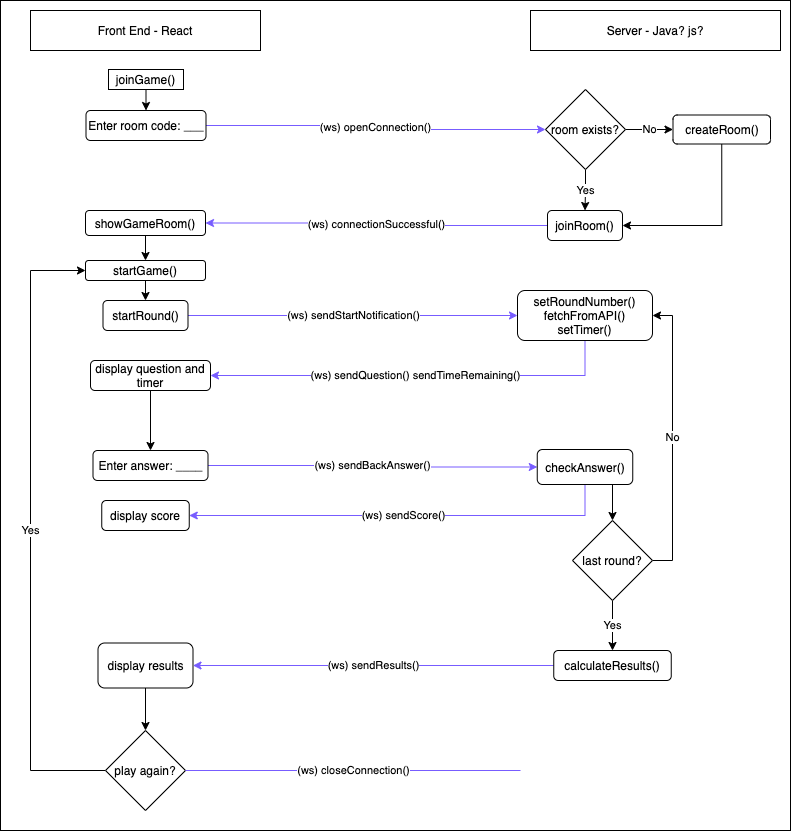

The diagram above was exported from draw.io. Its source (the exported page's mxGraphModel, read from the mxfile embedded in the PNG):
<mxGraphModel dx="1155" dy="716" grid="1" gridSize="10" guides="1" tooltips="1" connect="1" arrows="1" fold="1" page="1" pageScale="1" pageWidth="827" pageHeight="1169" math="0" shadow="0">
  <root>
    <mxCell id="0" />
    <mxCell id="1" parent="0" />
    <mxCell id="H9e75JXYbrwVlUoucCL6-1" value="" style="rounded=0;whiteSpace=wrap;html=1;" vertex="1" parent="1">
      <mxGeometry x="40" y="10" width="790" height="830" as="geometry" />
    </mxCell>
    <mxCell id="99WJ-urI7lI1HpfyW5Ri-1" value="Server - Java? js?" style="rounded=0;whiteSpace=wrap;html=1;" parent="1" vertex="1">
      <mxGeometry x="570" y="20" width="250" height="40" as="geometry" />
    </mxCell>
    <mxCell id="99WJ-urI7lI1HpfyW5Ri-2" value="Front End - React" style="rounded=0;whiteSpace=wrap;html=1;" parent="1" vertex="1">
      <mxGeometry x="70" y="20" width="230" height="40" as="geometry" />
    </mxCell>
    <mxCell id="99WJ-urI7lI1HpfyW5Ri-7" style="edgeStyle=orthogonalEdgeStyle;rounded=0;orthogonalLoop=1;jettySize=auto;html=1;exitX=0.5;exitY=1;exitDx=0;exitDy=0;entryX=0.5;entryY=0;entryDx=0;entryDy=0;" parent="1" source="99WJ-urI7lI1HpfyW5Ri-50" target="99WJ-urI7lI1HpfyW5Ri-6" edge="1">
      <mxGeometry relative="1" as="geometry">
        <mxPoint x="185" y="140" as="sourcePoint" />
      </mxGeometry>
    </mxCell>
    <mxCell id="99WJ-urI7lI1HpfyW5Ri-9" value="(ws) openConnection()" style="edgeStyle=orthogonalEdgeStyle;rounded=0;orthogonalLoop=1;jettySize=auto;html=1;exitX=1;exitY=0.5;exitDx=0;exitDy=0;entryX=0;entryY=0.5;entryDx=0;entryDy=0;strokeColor=#775CFF;" parent="1" source="99WJ-urI7lI1HpfyW5Ri-6" target="99WJ-urI7lI1HpfyW5Ri-8" edge="1">
      <mxGeometry relative="1" as="geometry" />
    </mxCell>
    <mxCell id="99WJ-urI7lI1HpfyW5Ri-6" value="Enter room code: ___" style="rounded=1;whiteSpace=wrap;html=1;" parent="1" vertex="1">
      <mxGeometry x="125.5" y="120" width="120" height="30" as="geometry" />
    </mxCell>
    <mxCell id="99WJ-urI7lI1HpfyW5Ri-11" value="No" style="edgeStyle=orthogonalEdgeStyle;rounded=0;orthogonalLoop=1;jettySize=auto;html=1;exitX=1;exitY=0.5;exitDx=0;exitDy=0;entryX=0;entryY=0.5;entryDx=0;entryDy=0;" parent="1" source="99WJ-urI7lI1HpfyW5Ri-8" target="99WJ-urI7lI1HpfyW5Ri-10" edge="1">
      <mxGeometry relative="1" as="geometry" />
    </mxCell>
    <mxCell id="99WJ-urI7lI1HpfyW5Ri-13" value="Yes" style="edgeStyle=orthogonalEdgeStyle;rounded=0;orthogonalLoop=1;jettySize=auto;html=1;exitX=0.5;exitY=1;exitDx=0;exitDy=0;entryX=0.5;entryY=0;entryDx=0;entryDy=0;" parent="1" source="99WJ-urI7lI1HpfyW5Ri-8" target="99WJ-urI7lI1HpfyW5Ri-12" edge="1">
      <mxGeometry relative="1" as="geometry" />
    </mxCell>
    <mxCell id="99WJ-urI7lI1HpfyW5Ri-8" value="room exists?" style="rhombus;whiteSpace=wrap;html=1;" parent="1" vertex="1">
      <mxGeometry x="585" y="99" width="80" height="80" as="geometry" />
    </mxCell>
    <mxCell id="99WJ-urI7lI1HpfyW5Ri-14" style="edgeStyle=orthogonalEdgeStyle;rounded=0;orthogonalLoop=1;jettySize=auto;html=1;exitX=0.5;exitY=1;exitDx=0;exitDy=0;entryX=1;entryY=0.5;entryDx=0;entryDy=0;" parent="1" source="99WJ-urI7lI1HpfyW5Ri-10" target="99WJ-urI7lI1HpfyW5Ri-12" edge="1">
      <mxGeometry relative="1" as="geometry" />
    </mxCell>
    <mxCell id="99WJ-urI7lI1HpfyW5Ri-10" value="createRoom()" style="rounded=1;whiteSpace=wrap;html=1;" parent="1" vertex="1">
      <mxGeometry x="712.5" y="124.5" width="97.5" height="29" as="geometry" />
    </mxCell>
    <mxCell id="99WJ-urI7lI1HpfyW5Ri-17" value="(ws) connectionSuccessful()" style="edgeStyle=orthogonalEdgeStyle;rounded=0;orthogonalLoop=1;jettySize=auto;html=1;exitX=0;exitY=0.5;exitDx=0;exitDy=0;entryX=1;entryY=0.5;entryDx=0;entryDy=0;strokeColor=#775CFF;" parent="1" source="99WJ-urI7lI1HpfyW5Ri-12" target="99WJ-urI7lI1HpfyW5Ri-16" edge="1">
      <mxGeometry relative="1" as="geometry" />
    </mxCell>
    <mxCell id="99WJ-urI7lI1HpfyW5Ri-12" value="joinRoom()" style="rounded=1;whiteSpace=wrap;html=1;" parent="1" vertex="1">
      <mxGeometry x="587" y="220" width="75" height="30" as="geometry" />
    </mxCell>
    <mxCell id="99WJ-urI7lI1HpfyW5Ri-19" style="edgeStyle=orthogonalEdgeStyle;rounded=0;orthogonalLoop=1;jettySize=auto;html=1;exitX=0.5;exitY=1;exitDx=0;exitDy=0;entryX=0.5;entryY=0;entryDx=0;entryDy=0;strokeColor=#000000;" parent="1" source="99WJ-urI7lI1HpfyW5Ri-16" target="99WJ-urI7lI1HpfyW5Ri-18" edge="1">
      <mxGeometry relative="1" as="geometry" />
    </mxCell>
    <mxCell id="99WJ-urI7lI1HpfyW5Ri-16" value="showGameRoom()" style="rounded=1;whiteSpace=wrap;html=1;" parent="1" vertex="1">
      <mxGeometry x="125" y="220" width="120" height="25" as="geometry" />
    </mxCell>
    <mxCell id="99WJ-urI7lI1HpfyW5Ri-30" style="edgeStyle=orthogonalEdgeStyle;rounded=0;orthogonalLoop=1;jettySize=auto;html=1;exitX=0.5;exitY=1;exitDx=0;exitDy=0;entryX=0.5;entryY=0;entryDx=0;entryDy=0;strokeColor=#000000;" parent="1" source="99WJ-urI7lI1HpfyW5Ri-18" target="99WJ-urI7lI1HpfyW5Ri-29" edge="1">
      <mxGeometry relative="1" as="geometry" />
    </mxCell>
    <mxCell id="99WJ-urI7lI1HpfyW5Ri-18" value="startGame()" style="rounded=1;whiteSpace=wrap;html=1;" parent="1" vertex="1">
      <mxGeometry x="125" y="270" width="120" height="20" as="geometry" />
    </mxCell>
    <mxCell id="99WJ-urI7lI1HpfyW5Ri-25" value="(ws) sendQuestion() sendTimeRemaining()" style="edgeStyle=orthogonalEdgeStyle;rounded=0;orthogonalLoop=1;jettySize=auto;html=1;exitX=0.5;exitY=1;exitDx=0;exitDy=0;entryX=1;entryY=0.5;entryDx=0;entryDy=0;strokeColor=#775CFF;" parent="1" source="99WJ-urI7lI1HpfyW5Ri-20" target="99WJ-urI7lI1HpfyW5Ri-24" edge="1">
      <mxGeometry relative="1" as="geometry" />
    </mxCell>
    <mxCell id="99WJ-urI7lI1HpfyW5Ri-20" value="setRoundNumber()&lt;br&gt;fetchFromAPI()&lt;br&gt;setTimer()" style="rounded=1;whiteSpace=wrap;html=1;" parent="1" vertex="1">
      <mxGeometry x="557" y="300" width="135" height="50" as="geometry" />
    </mxCell>
    <mxCell id="99WJ-urI7lI1HpfyW5Ri-28" value="(ws) sendBackAnswer()" style="edgeStyle=orthogonalEdgeStyle;rounded=0;orthogonalLoop=1;jettySize=auto;html=1;exitX=1;exitY=0.5;exitDx=0;exitDy=0;entryX=0;entryY=0.5;entryDx=0;entryDy=0;strokeColor=#775CFF;" parent="1" source="99WJ-urI7lI1HpfyW5Ri-23" target="99WJ-urI7lI1HpfyW5Ri-27" edge="1">
      <mxGeometry relative="1" as="geometry" />
    </mxCell>
    <mxCell id="99WJ-urI7lI1HpfyW5Ri-23" value="Enter answer: ____" style="rounded=1;whiteSpace=wrap;html=1;" parent="1" vertex="1">
      <mxGeometry x="132.5" y="460" width="115" height="30" as="geometry" />
    </mxCell>
    <mxCell id="99WJ-urI7lI1HpfyW5Ri-26" style="edgeStyle=orthogonalEdgeStyle;rounded=0;orthogonalLoop=1;jettySize=auto;html=1;exitX=0.5;exitY=1;exitDx=0;exitDy=0;entryX=0.5;entryY=0;entryDx=0;entryDy=0;strokeColor=#000000;" parent="1" source="99WJ-urI7lI1HpfyW5Ri-24" target="99WJ-urI7lI1HpfyW5Ri-23" edge="1">
      <mxGeometry relative="1" as="geometry" />
    </mxCell>
    <mxCell id="99WJ-urI7lI1HpfyW5Ri-24" value="display question and timer" style="rounded=1;whiteSpace=wrap;html=1;" parent="1" vertex="1">
      <mxGeometry x="130" y="370" width="120" height="30" as="geometry" />
    </mxCell>
    <mxCell id="99WJ-urI7lI1HpfyW5Ri-35" value="(ws) sendScore()" style="edgeStyle=orthogonalEdgeStyle;rounded=0;orthogonalLoop=1;jettySize=auto;html=1;exitX=0.5;exitY=1;exitDx=0;exitDy=0;entryX=1;entryY=0.5;entryDx=0;entryDy=0;strokeColor=#775CFF;" parent="1" source="99WJ-urI7lI1HpfyW5Ri-27" target="99WJ-urI7lI1HpfyW5Ri-34" edge="1">
      <mxGeometry relative="1" as="geometry" />
    </mxCell>
    <mxCell id="99WJ-urI7lI1HpfyW5Ri-37" style="edgeStyle=orthogonalEdgeStyle;rounded=0;orthogonalLoop=1;jettySize=auto;html=1;exitX=0.75;exitY=1;exitDx=0;exitDy=0;entryX=0.5;entryY=0;entryDx=0;entryDy=0;strokeColor=#000000;" parent="1" source="99WJ-urI7lI1HpfyW5Ri-27" target="99WJ-urI7lI1HpfyW5Ri-36" edge="1">
      <mxGeometry relative="1" as="geometry" />
    </mxCell>
    <mxCell id="99WJ-urI7lI1HpfyW5Ri-27" value="checkAnswer()" style="rounded=1;whiteSpace=wrap;html=1;" parent="1" vertex="1">
      <mxGeometry x="576.75" y="459" width="95.5" height="35" as="geometry" />
    </mxCell>
    <mxCell id="99WJ-urI7lI1HpfyW5Ri-33" value="(ws) sendStartNotification()" style="edgeStyle=orthogonalEdgeStyle;rounded=0;orthogonalLoop=1;jettySize=auto;html=1;exitX=1;exitY=0.5;exitDx=0;exitDy=0;entryX=0;entryY=0.5;entryDx=0;entryDy=0;strokeColor=#775CFF;" parent="1" source="99WJ-urI7lI1HpfyW5Ri-29" target="99WJ-urI7lI1HpfyW5Ri-20" edge="1">
      <mxGeometry relative="1" as="geometry" />
    </mxCell>
    <mxCell id="99WJ-urI7lI1HpfyW5Ri-29" value="startRound()" style="rounded=1;whiteSpace=wrap;html=1;" parent="1" vertex="1">
      <mxGeometry x="142.5" y="310" width="85" height="30" as="geometry" />
    </mxCell>
    <mxCell id="99WJ-urI7lI1HpfyW5Ri-34" value="display score" style="rounded=1;whiteSpace=wrap;html=1;" parent="1" vertex="1">
      <mxGeometry x="141.25" y="510" width="87.5" height="30" as="geometry" />
    </mxCell>
    <mxCell id="99WJ-urI7lI1HpfyW5Ri-38" value="No" style="edgeStyle=orthogonalEdgeStyle;rounded=0;orthogonalLoop=1;jettySize=auto;html=1;exitX=1;exitY=0.5;exitDx=0;exitDy=0;entryX=1;entryY=0.5;entryDx=0;entryDy=0;strokeColor=#000000;" parent="1" source="99WJ-urI7lI1HpfyW5Ri-36" target="99WJ-urI7lI1HpfyW5Ri-20" edge="1">
      <mxGeometry relative="1" as="geometry" />
    </mxCell>
    <mxCell id="99WJ-urI7lI1HpfyW5Ri-40" value="(ws) sendResults()" style="edgeStyle=orthogonalEdgeStyle;rounded=0;orthogonalLoop=1;jettySize=auto;html=1;exitX=0;exitY=0.5;exitDx=0;exitDy=0;entryX=1;entryY=0.5;entryDx=0;entryDy=0;strokeColor=#775CFF;" parent="1" source="99WJ-urI7lI1HpfyW5Ri-48" target="99WJ-urI7lI1HpfyW5Ri-39" edge="1">
      <mxGeometry relative="1" as="geometry" />
    </mxCell>
    <mxCell id="99WJ-urI7lI1HpfyW5Ri-49" value="Yes" style="edgeStyle=orthogonalEdgeStyle;rounded=0;orthogonalLoop=1;jettySize=auto;html=1;exitX=0.5;exitY=1;exitDx=0;exitDy=0;entryX=0.5;entryY=0;entryDx=0;entryDy=0;strokeColor=#000000;" parent="1" source="99WJ-urI7lI1HpfyW5Ri-36" target="99WJ-urI7lI1HpfyW5Ri-48" edge="1">
      <mxGeometry relative="1" as="geometry" />
    </mxCell>
    <mxCell id="99WJ-urI7lI1HpfyW5Ri-36" value="last round?" style="rhombus;whiteSpace=wrap;html=1;" parent="1" vertex="1">
      <mxGeometry x="612" y="530" width="80" height="80" as="geometry" />
    </mxCell>
    <mxCell id="99WJ-urI7lI1HpfyW5Ri-43" style="edgeStyle=orthogonalEdgeStyle;rounded=0;orthogonalLoop=1;jettySize=auto;html=1;exitX=0.5;exitY=1;exitDx=0;exitDy=0;entryX=0.5;entryY=0;entryDx=0;entryDy=0;strokeColor=#000000;" parent="1" source="99WJ-urI7lI1HpfyW5Ri-39" target="99WJ-urI7lI1HpfyW5Ri-41" edge="1">
      <mxGeometry relative="1" as="geometry" />
    </mxCell>
    <mxCell id="99WJ-urI7lI1HpfyW5Ri-39" value="display results" style="rounded=1;whiteSpace=wrap;html=1;" parent="1" vertex="1">
      <mxGeometry x="137.5" y="652.5" width="95" height="45" as="geometry" />
    </mxCell>
    <mxCell id="99WJ-urI7lI1HpfyW5Ri-42" value="Yes" style="edgeStyle=orthogonalEdgeStyle;rounded=0;orthogonalLoop=1;jettySize=auto;html=1;exitX=0;exitY=0.5;exitDx=0;exitDy=0;strokeColor=#000000;entryX=0;entryY=0.5;entryDx=0;entryDy=0;" parent="1" source="99WJ-urI7lI1HpfyW5Ri-41" target="99WJ-urI7lI1HpfyW5Ri-18" edge="1">
      <mxGeometry relative="1" as="geometry">
        <mxPoint x="50" y="680" as="targetPoint" />
        <Array as="points">
          <mxPoint x="70" y="780" />
          <mxPoint x="70" y="280" />
        </Array>
      </mxGeometry>
    </mxCell>
    <mxCell id="99WJ-urI7lI1HpfyW5Ri-41" value="play again?" style="rhombus;whiteSpace=wrap;html=1;" parent="1" vertex="1">
      <mxGeometry x="145" y="740" width="80" height="80" as="geometry" />
    </mxCell>
    <mxCell id="99WJ-urI7lI1HpfyW5Ri-46" value="(ws) closeConnection()" style="endArrow=none;html=1;strokeColor=#775CFF;exitX=1;exitY=0.5;exitDx=0;exitDy=0;" parent="1" source="99WJ-urI7lI1HpfyW5Ri-41" edge="1">
      <mxGeometry width="50" height="50" relative="1" as="geometry">
        <mxPoint x="390" y="890" as="sourcePoint" />
        <mxPoint x="560" y="780" as="targetPoint" />
      </mxGeometry>
    </mxCell>
    <mxCell id="99WJ-urI7lI1HpfyW5Ri-48" value="calculateResults()" style="rounded=1;whiteSpace=wrap;html=1;" parent="1" vertex="1">
      <mxGeometry x="593.25" y="660" width="117.5" height="30" as="geometry" />
    </mxCell>
    <mxCell id="99WJ-urI7lI1HpfyW5Ri-50" value="joinGame()" style="rounded=0;whiteSpace=wrap;html=1;" parent="1" vertex="1">
      <mxGeometry x="148" y="79" width="75" height="20" as="geometry" />
    </mxCell>
  </root>
</mxGraphModel>